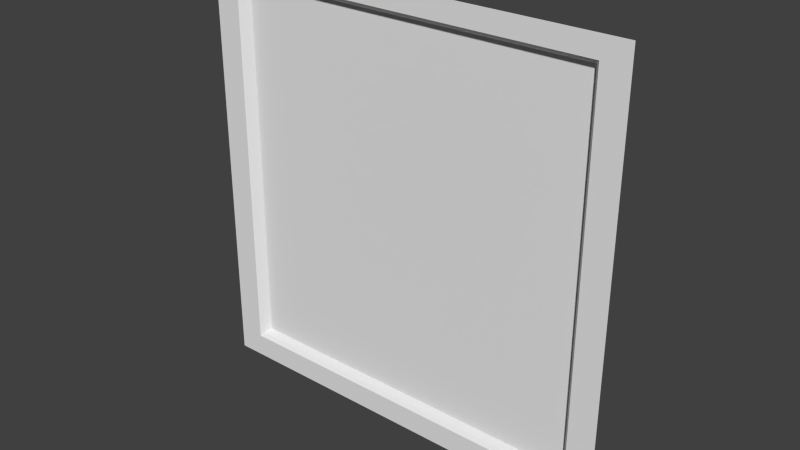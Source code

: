 # Source: sec1_1c.blend  (saved by Blender 2.79.0; exported with 4.5.12 LTS)
import bpy
from mathutils import Matrix  # noqa: F401  (used for matrix-valued properties, if any)

bpy.ops.wm.read_factory_settings(use_empty=True)
scene = bpy.context.scene
scene.name = 'Scene'

# ---- collections
col_collection_7 = bpy.data.collections.new('Collection 7'); scene.collection.children.link(col_collection_7)

# ---- materials (node trees are filled in below, after node groups)
mat_sec1_1c = bpy.data.materials.new('sec1_1c')
mat_sec1_1c.alpha_threshold = 0.0
mat_sec1_1c.use_transparent_shadow = False
mat_sec1_1c.roughness = 0.5
mat_sec1_1c.specular_intensity = 0.0
mat_sec1_1c.line_color = (0.0, 0.0, 0.0, 1.0)

# ---- material node trees

# ---- world
world_world = bpy.data.worlds.new('World'); scene.world = world_world
world_world.color = (0.05088, 0.05088, 0.05088)
world_world.use_sun_shadow = False
world_world.sun_shadow_jitter_overblur = 0.0
world_world.cycles.sampling_method = 'NONE'
world_world.cycles.sample_map_resolution = 256

# ---- meshes
me_sec1_1c_png = bpy.data.meshes.new('sec1_1c.png')
me_sec1_1c_png.from_pydata([(-1.28, 1.1e-07, 9.664e-08), (1.28, 1.1e-07, 9.664e-08), (1.28, 2.56, 9.664e-08), (-1.28, 2.56, 9.664e-08), (-1.08, 0.18, -0.06), (-1.08, 2.4, -0.06), (1.08, 0.18, -0.06), (1.08, 2.4, -0.06), (-1.12, 0.1402, 9.517e-08), (-1.12, 2.44, 9.962e-08), (1.12, 0.1402, 9.517e-08), (1.12, 2.44, 9.962e-08), (-1.1, 0.1604, -0.02), (-1.1, 2.42, -0.02), (1.1, 0.1604, -0.02), (1.1, 2.42, -0.02)], [], [(4, 6, 7, 5), (8, 9, 3, 0), (10, 8, 0, 1), (11, 10, 1, 2), (9, 11, 2, 3), (12, 13, 9, 8), (14, 12, 8, 10), (15, 14, 10, 11), (13, 15, 11, 9), (4, 5, 13, 12), (6, 4, 12, 14), (7, 6, 14, 15), (5, 7, 15, 13)])
_uv = me_sec1_1c_png.uv_layers.new(name='UVMap')
_uv.uv.foreach_set('vector', [0.07812, 0.07031, 0.9219, 0.07031, 0.9219, 0.9375, 0.07812, 0.9375, 0.06256, 0.05475, 0.06256, 0.953, 0.0, 1.0, 0.0, 0.0, 0.9375, 0.05475, 0.06256, 0.05475, 0.0, 0.0, 1.0, 0.0, 0.9375, 0.953, 0.9375, 0.05475, 1.0, 0.0, 1.0, 1.0, 0.06256, 0.953, 0.9375, 0.953, 1.0, 1.0, 0.0, 1.0, 0.07045, 0.06265, 0.07045, 0.9452, 0.06256, 0.953, 0.06256, 0.05475, 0.9296, 0.06265, 0.07045, 0.06265, 0.06256, 0.05475, 0.9375, 0.05475, 0.9296, 0.9452, 0.9296, 0.06265, 0.9375, 0.05475, 0.9375, 0.953, 0.07045, 0.9452, 0.9296, 0.9452, 0.9375, 0.953, 0.06256, 0.953, 0.07812, 0.07031, 0.07812, 0.9375, 0.07045, 0.9452, 0.07045, 0.06265, 0.9219, 0.07031, 0.07812, 0.07031, 0.07045, 0.06265, 0.9296, 0.06265, 0.9219, 0.9375, 0.9219, 0.07031, 0.9296, 0.06265, 0.9296, 0.9452, 0.07812, 0.9375, 0.9219, 0.9375, 0.9296, 0.9452, 0.07045, 0.9452])
me_sec1_1c_png.materials.append(mat_sec1_1c)
me_sec1_1c_png.use_remesh_preserve_volume = False
me_sec1_1c_png.use_remesh_preserve_attributes = False
me_sec1_1c_png.use_mirror_vertex_groups = False
me_sec1_1c_png.update()

# ---- objects
ob_sec1_1c_mesh = bpy.data.objects.new('sec1_1c_mesh', me_sec1_1c_png)

# ---- transforms, parenting, visibility, modifiers, constraints
ob_sec1_1c_mesh.location = (0.0, 0.0, 0.0)
ob_sec1_1c_mesh.rotation_euler = (1.571, 0.0, 0.0)
ob_sec1_1c_mesh.lineart.crease_threshold = 0.0

# ---- collection membership
col_collection_7.objects.link(ob_sec1_1c_mesh)

# ---- scene / render settings (as saved in the file)
scene.frame_start = 1; scene.frame_end = 2; scene.frame_set(1)
scene.render.engine = 'BLENDER_EEVEE_NEXT'
scene.render.image_settings.color_mode = 'RGB'
scene.render.image_settings.compression = 90
scene.render.resolution_percentage = 50
scene.render.dither_intensity = 0.0
scene.render.bake_margin = 2
scene.render.bake_bias = 0.0
scene.cycles.use_denoising = False
scene.cycles.samples = 10
scene.cycles.sampling_pattern = 'TABULATED_SOBOL'
scene.cycles.light_sampling_threshold = 0.0
scene.cycles.use_adaptive_sampling = False
scene.cycles.use_light_tree = False
scene.cycles.blur_glossy = 0.0
scene.cycles.volume_bounces = 1
scene.cycles.pixel_filter_type = 'GAUSSIAN'
scene.cycles.sample_clamp_indirect = 0.0
scene.view_settings.view_transform = 'Standard'
bpy.context.view_layer.update()

# ---- added for rendering (the .blend has no active camera and no usable light): camera, sun
cam_auto = bpy.data.cameras.new('AutoCamera')
cam_auto.lens = 50.0
cam_auto.sensor_width = 36.0
cam_auto.clip_end = 1000.0
ob_auto_camera = bpy.data.objects.new('AutoCamera', cam_auto)
scene.collection.objects.link(ob_auto_camera)
ob_auto_camera.location = (3.35013, -3.99016, 3.9601)
ob_auto_camera.rotation_euler = (1.09748, -7.21219e-08, 0.694738)
scene.camera = ob_auto_camera
light_auto_sun = bpy.data.lights.new('AutoSun', 'SUN')
light_auto_sun.energy = 3.0
light_auto_sun.angle = 0.0523599
ob_auto_sun = bpy.data.objects.new('AutoSun', light_auto_sun)
scene.collection.objects.link(ob_auto_sun)
ob_auto_sun.rotation_euler = (0.872665, 0.174533, 0.523599)
bpy.context.view_layer.update()
